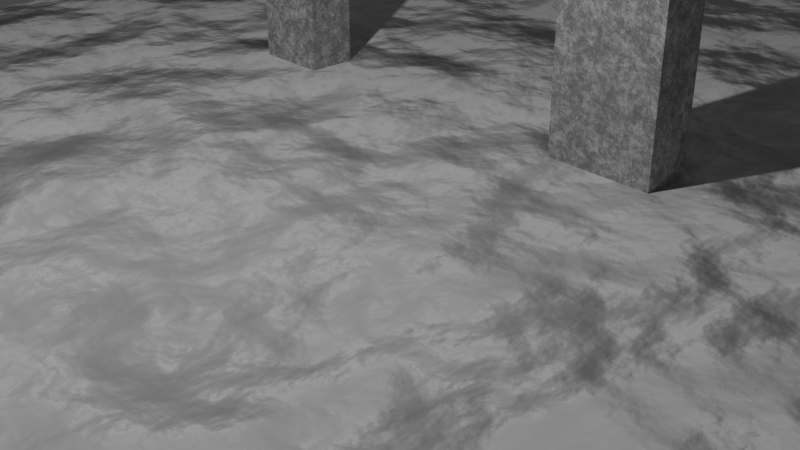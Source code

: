 # Source: wall2.blend  (saved by Blender 3.0.42; exported with 4.5.12 LTS)
import bpy
from mathutils import Matrix  # noqa: F401  (used for matrix-valued properties, if any)

bpy.ops.wm.read_factory_settings(use_empty=True)
scene = bpy.context.scene
scene.name = 'Scene'

# ---- collections
col_collection = bpy.data.collections.new('Collection'); scene.collection.children.link(col_collection)

# ---- materials (node trees are filled in below, after node groups)
mat_material_002 = bpy.data.materials.new('Material.002')
mat_material_002.use_transparent_shadow = False
mat_material_005 = bpy.data.materials.new('Material.005')
mat_material_005.use_transparent_shadow = False

# ---- material node trees
mat_material_002.use_nodes = True; mat_material_002.node_tree.nodes.clear()
_N = mat_material_002.node_tree.nodes; _L = mat_material_002.node_tree.links
n0 = _N.new('ShaderNodeBsdfPrincipled'); n0.name = 'Principled BSDF'; n0.location = (10, 300)
n0.distribution = 'GGX'
n0.subsurface_method = 'RANDOM_WALK_SKIN'
n0.inputs[3].default_value = 1.45
n0.inputs[27].default_value = (0.0, 0.0, 0.0, 1.0)
n0.inputs[28].default_value = 1.0
n1 = _N.new('ShaderNodeOutputMaterial'); n1.name = 'Material Output'; n1.location = (300, 300)
n2 = _N.new('ShaderNodeValToRGB'); n2.name = 'ColorRamp'; n2.location = (-450, 294)
while len(n2.color_ramp.elements) > 1: n2.color_ramp.elements.remove(n2.color_ramp.elements[-1])
n2.color_ramp.elements[0].position = 0.0; n2.color_ramp.elements[0].color = (0.6627, 0.6627, 0.6627, 1.0)
_e = n2.color_ramp.elements.new(1.0); _e.color = (0.6299, 0.6299, 0.6299, 1.0)
n3 = _N.new('ShaderNodeTexCoord'); n3.name = 'Texture Coordinate'; n3.location = (-1285, 301)
n4 = _N.new('ShaderNodeMapping'); n4.name = 'Mapping'; n4.location = (-1075, 318)
n4.width = 240
n5 = _N.new('ShaderNodeBump'); n5.name = 'Bump'; n5.location = (-526, 25)
n5.inputs[0].default_value = 0.6583
n5.inputs[1].default_value = 1.9
n5.inputs[2].default_value = 1.0
n6 = _N.new('ShaderNodeTexNoise'); n6.name = 'Musgrave Texture'; n6.location = (-785, 287)
n6.width = 150
n6.normalize = False
n6.inputs[2].default_value = 6.2
n6.inputs[3].default_value = 11.4
n6.inputs[4].default_value = 0.3536
_L.new(n0.outputs[0], n1.inputs[0])
_L.new(n2.outputs[0], n0.inputs[0])
_L.new(n6.outputs[0], n2.inputs[0])
_L.new(n4.outputs[0], n6.inputs[0])
_L.new(n3.outputs[3], n4.inputs[0])
_L.new(n6.outputs[0], n5.inputs[3])
_L.new(n5.outputs[0], n0.inputs[5])
n1.is_active_output = True
mat_material_005.use_nodes = True; mat_material_005.node_tree.nodes.clear()
_N = mat_material_005.node_tree.nodes; _L = mat_material_005.node_tree.links
n0 = _N.new('ShaderNodeBsdfPrincipled'); n0.name = 'Principled BSDF'; n0.location = (10, 300)
n0.distribution = 'GGX'
n0.subsurface_method = 'RANDOM_WALK_SKIN'
n0.inputs[3].default_value = 1.45
n0.inputs[27].default_value = (0.0, 0.0, 0.0, 1.0)
n0.inputs[28].default_value = 1.0
n1 = _N.new('ShaderNodeOutputMaterial'); n1.name = 'Material Output'; n1.location = (300, 300)
n2 = _N.new('ShaderNodeTexCoord'); n2.name = 'Texture Coordinate'; n2.location = (-1131, 353)
n3 = _N.new('ShaderNodeMapping'); n3.name = 'Mapping'; n3.location = (-921, 370)
n3.width = 240
n4 = _N.new('ShaderNodeBump'); n4.name = 'Bump'; n4.location = (-434, 78)
n4.inputs[0].default_value = 0.2583
n4.inputs[1].default_value = 3.3
n4.inputs[2].default_value = 1.0
n5 = _N.new('ShaderNodeValToRGB'); n5.name = 'ColorRamp'; n5.location = (-328, 371)
while len(n5.color_ramp.elements) > 1: n5.color_ramp.elements.remove(n5.color_ramp.elements[-1])
n5.color_ramp.elements[0].position = 0.0; n5.color_ramp.elements[0].color = (0.2318, 0.2318, 0.2318, 1.0)
_e = n5.color_ramp.elements.new(1.0); _e.color = (0.6962, 0.6962, 0.6962, 1.0)
n6 = _N.new('ShaderNodeTexNoise'); n6.name = 'Musgrave Texture'; n6.location = (-631, 339)
n6.width = 150
n6.normalize = False
n6.inputs[3].default_value = 14.0
n6.inputs[4].default_value = 1.0
_L.new(n0.outputs[0], n1.inputs[0])
_L.new(n5.outputs[0], n0.inputs[0])
_L.new(n3.outputs[0], n6.inputs[0])
_L.new(n2.outputs[3], n3.inputs[0])
_L.new(n6.outputs[0], n5.inputs[0])
_L.new(n4.outputs[0], n0.inputs[5])
_L.new(n6.outputs[0], n4.inputs[3])
n1.is_active_output = True

# ---- world
world_world = bpy.data.worlds.new('World'); scene.world = world_world
world_world.use_nodes = True; world_world.node_tree.nodes.clear()
_N = world_world.node_tree.nodes; _L = world_world.node_tree.links
n0 = _N.new('ShaderNodeOutputWorld'); n0.name = 'World Output'; n0.location = (300, 300)
n1 = _N.new('ShaderNodeBackground'); n1.name = 'Background'; n1.location = (10, 300)
n1.inputs[0].default_value = (0.05088, 0.05088, 0.05088, 1.0)
_L.new(n1.outputs[0], n0.inputs[0])
n0.is_active_output = True
world_world.color = (0.05088, 0.05088, 0.05088)
world_world.use_sun_shadow = False
world_world.sun_shadow_jitter_overblur = 0.0

# ---- cameras
cam_camera = bpy.data.cameras.new('Camera')
cam_camera.clip_end = 100.0
cam_camera.ortho_scale = 7.314

# ---- lights
light_light = bpy.data.lights.new('Light', 'POINT')
light_light.transmission_factor = 0.0
light_light.energy = 1000.0
light_light.shadow_soft_size = 0.1
light_light.shadow_maximum_resolution = 0.006
light_light.use_absolute_resolution = True

# ---- meshes
me_cube = bpy.data.meshes.new('Cube')
me_cube.from_pydata([(1.0, 1.0, 1.0), (1.0, 1.0, -1.0), (1.0, -1.0, 1.0), (1.0, -1.0, -1.0), (-1.0, 1.0, 1.0), (-1.0, 1.0, -1.0), (-1.0, -1.0, 1.0), (-1.0, -1.0, -1.0)], [], [(0, 4, 6, 2), (3, 2, 6, 7), (7, 6, 4, 5), (5, 1, 3, 7), (1, 0, 2, 3), (5, 4, 0, 1)])
_uv = me_cube.uv_layers.new(name='UVMap')
_uv.uv.foreach_set('vector', [0.625, 0.5, 0.875, 0.5, 0.875, 0.75, 0.625, 0.75, 0.375, 0.75, 0.625, 0.75, 0.625, 1.0, 0.375, 1.0, 0.375, 0.0, 0.625, 0.0, 0.625, 0.25, 0.375, 0.25, 0.125, 0.5, 0.375, 0.5, 0.375, 0.75, 0.125, 0.75, 0.375, 0.5, 0.625, 0.5, 0.625, 0.75, 0.375, 0.75, 0.375, 0.25, 0.625, 0.25, 0.625, 0.5, 0.375, 0.5])
me_cube.materials.append(mat_material_002)
me_cube.use_remesh_preserve_volume = False
me_cube.use_remesh_preserve_attributes = False
me_cube.use_mirror_vertex_groups = False
me_cube.update()
me_wall_1a = bpy.data.meshes.new('Wall-1a')
me_wall_1a.from_pydata([(-6.382, -0.3819, -3.159), (-6.382, -0.3819, 3.159), (-6.382, 0.3819, -3.159), (-6.382, 0.3819, 3.159), (6.382, -0.3819, -3.159), (6.382, -0.3819, 3.159), (6.382, 0.3819, -3.159), (6.382, 0.3819, 3.159), (5.405, 0.3819, -3.159), (5.405, 0.3819, 3.159), (5.405, -0.3819, -3.159), (5.405, -0.3819, 3.159), (-6.382, -0.3819, 2.435), (-6.382, 0.3819, 2.435), (6.382, 0.3819, 2.435), (6.382, -0.3819, 2.435), (5.405, -0.3819, 2.435), (5.405, 0.3819, 2.435), (1.415, 0.3819, -3.159), (1.415, -0.3819, 3.159), (1.415, 0.3819, 3.159), (1.415, -0.3819, -3.159), (1.415, 0.3819, 2.435), (1.415, -0.3819, 2.435), (0.09856, 0.3819, -3.159), (0.09856, -0.3819, 3.159), (0.09856, -0.3819, 2.435), (0.09856, 0.3819, 3.159), (0.09856, -0.3819, -3.159), (0.09856, 0.3819, 2.435), (-3.983, 0.3819, -3.159), (-3.983, -0.3819, 3.159), (-3.983, -0.3819, 2.435), (-3.983, 0.3819, 3.159), (-3.983, -0.3819, -3.159), (-3.983, 0.3819, 2.435)], [], [(12, 1, 3, 13), (17, 9, 7, 14), (14, 7, 5, 15), (32, 31, 1, 12), (8, 6, 4, 10), (33, 3, 1, 31), (7, 9, 11, 5), (18, 8, 10, 21), (15, 5, 11, 16), (22, 20, 9, 17), (4, 15, 16, 10), (34, 32, 12, 0), (6, 14, 15, 4), (8, 17, 14, 6), (0, 12, 13, 2), (24, 29, 22, 18), (29, 27, 20, 22), (24, 18, 21, 28), (9, 20, 19, 11), (16, 11, 19, 23), (30, 24, 28, 34), (35, 33, 27, 29), (21, 23, 26, 28), (20, 27, 25, 19), (23, 19, 25, 26), (2, 13, 35, 30), (13, 3, 33, 35), (2, 30, 34, 0), (27, 33, 31, 25), (26, 25, 31, 32), (8, 10, 16, 17), (24, 28, 26, 29), (21, 18, 22, 23), (34, 30, 35, 32)])
_uv = me_wall_1a.uv_layers.new(name='UVMap')
_uv.uv.foreach_set('vector', [0.5964, 0.0, 0.625, 0.0, 0.625, 0.25, 0.5964, 0.25, 0.5964, 0.4809, 0.625, 0.4809, 0.625, 0.5, 0.5964, 0.5, 0.5964, 0.5, 0.625, 0.5, 0.625, 0.75, 0.5964, 0.75, 0.5964, 0.953, 0.625, 0.953, 0.625, 1.0, 0.5964, 1.0, 0.3559, 0.5, 0.375, 0.5, 0.375, 0.75, 0.3559, 0.75, 0.828, 0.5, 0.875, 0.5, 0.875, 0.75, 0.828, 0.75, 0.625, 0.5, 0.6441, 0.5, 0.6441, 0.75, 0.625, 0.75, 0.2884, 0.5, 0.3559, 0.5, 0.3559, 0.75, 0.2884, 0.75, 0.5964, 0.75, 0.625, 0.75, 0.625, 0.7691, 0.5964, 0.7691, 0.5964, 0.4134, 0.625, 0.4134, 0.625, 0.4809, 0.5964, 0.4809, 0.375, 0.75, 0.5964, 0.75, 0.5964, 0.7691, 0.375, 0.7691, 0.375, 0.953, 0.5964, 0.953, 0.5964, 1.0, 0.375, 1.0, 0.375, 0.5, 0.5964, 0.5, 0.5964, 0.75, 0.375, 0.75, 0.375, 0.4809, 0.5964, 0.4809, 0.5964, 0.5, 0.375, 0.5, 0.375, 0.0, 0.5964, 0.0, 0.5964, 0.25, 0.375, 0.25, 0.375, 0.3769, 0.5964, 0.3769, 0.5964, 0.4134, 0.375, 0.4134, 0.5964, 0.3769, 0.625, 0.3769, 0.625, 0.4134, 0.5964, 0.4134, 0.2519, 0.5, 0.2884, 0.5, 0.2884, 0.75, 0.2519, 0.75, 0.6441, 0.5, 0.7116, 0.5, 0.7116, 0.75, 0.6441, 0.75, 0.5964, 0.7691, 0.625, 0.7691, 0.625, 0.8366, 0.5964, 0.8366, 0.172, 0.5, 0.2519, 0.5, 0.2519, 0.75, 0.172, 0.75, 0.5964, 0.297, 0.625, 0.297, 0.625, 0.3769, 0.5964, 0.3769, 0.375, 0.8366, 0.5964, 0.8366, 0.5964, 0.8731, 0.375, 0.8731, 0.7116, 0.5, 0.7481, 0.5, 0.7481, 0.75, 0.7116, 0.75, 0.5964, 0.8366, 0.625, 0.8366, 0.625, 0.8731, 0.5964, 0.8731, 0.375, 0.25, 0.5964, 0.25, 0.5964, 0.297, 0.375, 0.297, 0.5964, 0.25, 0.625, 0.25, 0.625, 0.297, 0.5964, 0.297, 0.125, 0.5, 0.172, 0.5, 0.172, 0.75, 0.125, 0.75, 0.7481, 0.5, 0.828, 0.5, 0.828, 0.75, 0.7481, 0.75, 0.5964, 0.8731, 0.625, 0.8731, 0.625, 0.953, 0.5964, 0.953, 0.3559, 0.5, 0.3559, 0.75, 0.5964, 0.7691, 0.5964, 0.4809, 0.2519, 0.5, 0.2519, 0.75, 0.5964, 0.8731, 0.5964, 0.3769, 0.2884, 0.75, 0.2884, 0.5, 0.5964, 0.4134, 0.5964, 0.8366, 0.172, 0.75, 0.172, 0.5, 0.5964, 0.297, 0.5964, 0.953])
me_wall_1a.materials.append(mat_material_005)
me_wall_1a.use_remesh_fix_poles = True
me_wall_1a.use_remesh_preserve_attributes = False
me_wall_1a.update()

# ---- objects
ob_cube = bpy.data.objects.new('Cube', me_cube)
ob_light = bpy.data.objects.new('Light', light_light)
ob_camera = bpy.data.objects.new('Camera', cam_camera)
ob_wall_1 = bpy.data.objects.new('Wall-1', me_wall_1a)

# ---- transforms, parenting, visibility, modifiers, constraints
ob_cube.location = (0.0, 0.0, 0.1441)
ob_cube.scale = (-9.43, 10.31, 0.09569)
ob_cube.lock_rotations_4d = False
ob_cube.empty_display_type = 'ARROWS'
ob_cube.lineart.crease_threshold = 0.0
ob_light.location = (-0.3127, -2.788, 8.0)
ob_light.rotation_euler = (0.6503, 0.05522, 1.866)
ob_light.lock_rotations_4d = False
ob_light.empty_display_type = 'ARROWS'
ob_light.color = (0.0, 0.0, 0.0, 0.0)
ob_light.lineart.crease_threshold = 0.0
ob_camera.location = (7.359, -6.926, 4.958)
ob_camera.rotation_euler = (1.109, 0.0, 0.8149)
ob_camera.lock_rotations_4d = False
ob_camera.empty_display_type = 'ARROWS'
ob_camera.color = (0.0, 0.0, 0.0, 0.0)
ob_camera.display_type = 'WIRE'
ob_camera.lineart.crease_threshold = 0.0
ob_wall_1.location = (1.762, 2.201, 3.254)
ob_wall_1.rotation_euler = (0.0, -0.0, -3.142)
ob_wall_1.scale = (1.0, 0.8203, 1.0)

# ---- collection membership
col_collection.objects.link(ob_cube)
col_collection.objects.link(ob_light)
col_collection.objects.link(ob_camera)
col_collection.objects.link(ob_wall_1)

# ---- scene / render settings (as saved in the file)
scene.camera = ob_camera
scene.frame_start = 1; scene.frame_end = 250; scene.frame_set(1)
scene.render.engine = 'BLENDER_EEVEE_NEXT'
scene.cycles.sampling_pattern = 'TABULATED_SOBOL'
scene.cycles.use_light_tree = False
scene.view_settings.view_transform = 'Filmic'
bpy.context.view_layer.update()
